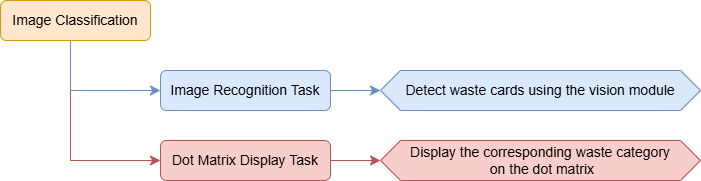

The diagram above was exported from draw.io. Its source (the exported page's mxGraphModel, read from the mxfile embedded in the PNG):
<mxGraphModel dx="937" dy="778" grid="1" gridSize="10" guides="1" tooltips="1" connect="1" arrows="1" fold="1" page="1" pageScale="1" pageWidth="827" pageHeight="1169" math="0" shadow="0">
  <root>
    <mxCell id="0" />
    <mxCell id="1" parent="0" />
    <mxCell id="St-uziJFFb4R_ZVJIivX-1" value="&lt;font style=&quot;font-size: 14px;&quot;&gt;Image Classification&lt;/font&gt;" style="rounded=1;whiteSpace=wrap;html=1;fillColor=#ffe6cc;strokeColor=#d79b00;" parent="1" vertex="1">
      <mxGeometry x="110" y="270" width="150" height="40" as="geometry" />
    </mxCell>
    <mxCell id="St-uziJFFb4R_ZVJIivX-2" value="&lt;span style=&quot;font-size: 14px;&quot;&gt;Image Recognition Task&lt;/span&gt;" style="whiteSpace=wrap;html=1;fillColor=#dae8fc;strokeColor=#6c8ebf;rounded=1;" parent="1" vertex="1">
      <mxGeometry x="270" y="340" width="170" height="40" as="geometry" />
    </mxCell>
    <mxCell id="St-uziJFFb4R_ZVJIivX-10" value="" style="edgeStyle=none;curved=1;rounded=0;orthogonalLoop=1;jettySize=auto;html=1;fontSize=12;startSize=8;endSize=8;fillColor=#f8cecc;strokeColor=#b85450;entryX=0;entryY=0.5;entryDx=0;entryDy=0;" parent="1" source="St-uziJFFb4R_ZVJIivX-6" edge="1" target="mSxc-mfxaBt3BjgKzsIt-2">
      <mxGeometry relative="1" as="geometry">
        <mxPoint x="470" y="430" as="targetPoint" />
      </mxGeometry>
    </mxCell>
    <mxCell id="St-uziJFFb4R_ZVJIivX-6" value="&lt;font style=&quot;font-size: 14px;&quot;&gt;Dot Matrix Display Task&lt;/font&gt;" style="whiteSpace=wrap;html=1;fillColor=#f8cecc;strokeColor=#b85450;rounded=1;" parent="1" vertex="1">
      <mxGeometry x="270" y="410" width="170" height="40" as="geometry" />
    </mxCell>
    <mxCell id="St-uziJFFb4R_ZVJIivX-8" value="" style="edgeStyle=none;curved=0;rounded=0;orthogonalLoop=1;jettySize=auto;html=1;fontSize=12;startSize=8;endSize=8;fillColor=#f8cecc;strokeColor=#b85450;" parent="1" edge="1">
      <mxGeometry relative="1" as="geometry">
        <mxPoint x="180" y="360" as="sourcePoint" />
        <mxPoint x="270" y="430" as="targetPoint" />
        <Array as="points">
          <mxPoint x="180" y="430" />
        </Array>
      </mxGeometry>
    </mxCell>
    <mxCell id="mSxc-mfxaBt3BjgKzsIt-1" value="&lt;span style=&quot;font-size: 14px;&quot;&gt;Detect waste cards using the vision module&lt;/span&gt;" style="shape=hexagon;perimeter=hexagonPerimeter2;whiteSpace=wrap;html=1;fixedSize=1;fillColor=#dae8fc;strokeColor=#6c8ebf;" parent="1" vertex="1">
      <mxGeometry x="490" y="340" width="320" height="40" as="geometry" />
    </mxCell>
    <mxCell id="mSxc-mfxaBt3BjgKzsIt-2" value="&lt;span style=&quot;font-size: 14px;&quot;&gt;Display the corresponding waste category&lt;/span&gt;&lt;div&gt;&lt;span style=&quot;font-size: 14px;&quot;&gt;&amp;nbsp;on the dot matrix&lt;/span&gt;&lt;/div&gt;" style="shape=hexagon;perimeter=hexagonPerimeter2;whiteSpace=wrap;html=1;fixedSize=1;fillColor=#f8cecc;strokeColor=#b85450;" parent="1" vertex="1">
      <mxGeometry x="490" y="410" width="320" height="40" as="geometry" />
    </mxCell>
    <mxCell id="AOl78wodicB54YYmv9VI-1" value="" style="edgeStyle=none;curved=1;rounded=0;orthogonalLoop=1;jettySize=auto;html=1;fontSize=12;startSize=8;endSize=8;fillColor=#dae8fc;strokeColor=#6c8ebf;entryX=0;entryY=0.5;entryDx=0;entryDy=0;exitX=1;exitY=0.5;exitDx=0;exitDy=0;" edge="1" parent="1" source="St-uziJFFb4R_ZVJIivX-2" target="mSxc-mfxaBt3BjgKzsIt-1">
      <mxGeometry relative="1" as="geometry">
        <mxPoint x="480" y="370" as="targetPoint" />
        <mxPoint x="440" y="370" as="sourcePoint" />
      </mxGeometry>
    </mxCell>
    <mxCell id="AOl78wodicB54YYmv9VI-6" value="" style="edgeStyle=none;curved=0;rounded=0;orthogonalLoop=1;jettySize=auto;html=1;fontSize=12;startSize=8;endSize=8;fillColor=#dae8fc;strokeColor=#6c8ebf;" edge="1" parent="1">
      <mxGeometry relative="1" as="geometry">
        <mxPoint x="180" y="310" as="sourcePoint" />
        <mxPoint x="270" y="360" as="targetPoint" />
        <Array as="points">
          <mxPoint x="180" y="360" />
        </Array>
      </mxGeometry>
    </mxCell>
  </root>
</mxGraphModel>